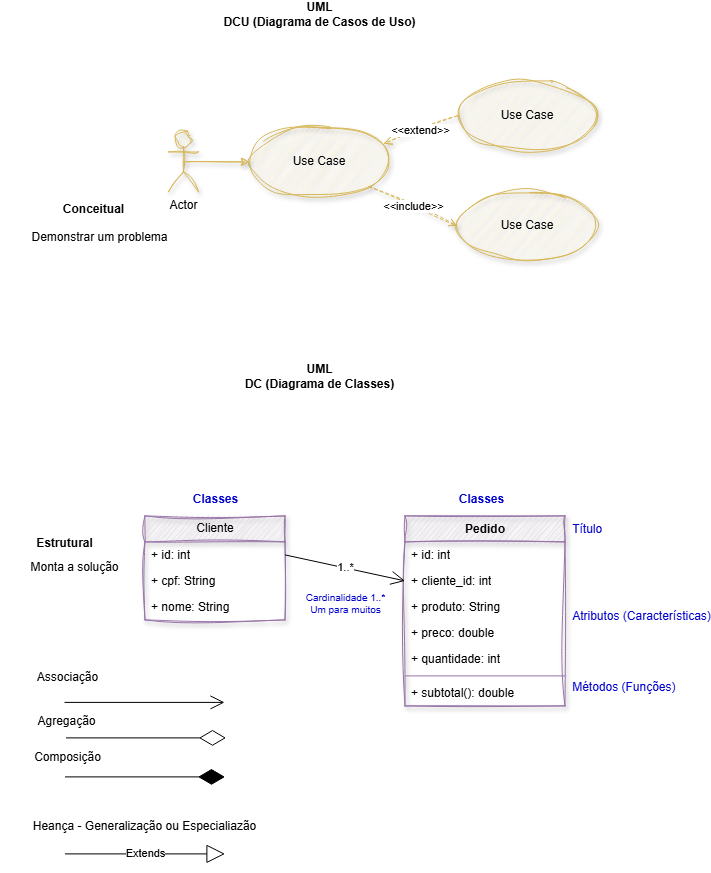

The diagram above was exported from draw.io. Its source (the exported page's mxGraphModel, read from the mxfile embedded in the PNG):
<mxGraphModel dx="1717" dy="937" grid="0" gridSize="10" guides="1" tooltips="1" connect="1" arrows="1" fold="1" page="1" pageScale="1" pageWidth="827" pageHeight="1169" math="0" shadow="0">
  <root>
    <mxCell id="0" />
    <mxCell id="1" parent="0" />
    <mxCell id="WkqK-tFdQgMDzNQftjFH-1" parent="1" style="shape=umlActor;verticalLabelPosition=bottom;verticalAlign=top;html=1;fillColor=#fff2cc;strokeColor=#d6b656;sketch=1;curveFitting=1;jiggle=2;shadow=1;" value="Actor" vertex="1">
      <mxGeometry height="60" width="30" x="239" y="224" as="geometry" />
    </mxCell>
    <mxCell id="WkqK-tFdQgMDzNQftjFH-2" edge="1" parent="1" source="WkqK-tFdQgMDzNQftjFH-3" style="rounded=0;orthogonalLoop=1;jettySize=auto;html=1;exitX=1;exitY=1;exitDx=0;exitDy=0;entryX=0;entryY=0.5;entryDx=0;entryDy=0;dashed=1;endArrow=open;endFill=0;fillColor=#fff2cc;strokeColor=#d6b656;sketch=1;curveFitting=1;jiggle=2;shadow=1;" target="WkqK-tFdQgMDzNQftjFH-5" value="&amp;lt;&amp;lt;include&amp;gt;&amp;gt;">
      <mxGeometry relative="1" as="geometry" />
    </mxCell>
    <mxCell id="WkqK-tFdQgMDzNQftjFH-3" parent="1" style="ellipse;whiteSpace=wrap;html=1;fillColor=#fff2cc;strokeColor=#d6b656;sketch=1;curveFitting=1;jiggle=2;shadow=1;" value="Use Case" vertex="1">
      <mxGeometry height="70" width="140" x="320" y="219" as="geometry" />
    </mxCell>
    <mxCell id="WkqK-tFdQgMDzNQftjFH-4" parent="1" style="ellipse;whiteSpace=wrap;html=1;fillColor=#fff2cc;strokeColor=#d6b656;sketch=1;curveFitting=1;jiggle=2;shadow=1;" value="Use Case" vertex="1">
      <mxGeometry height="70" width="140" x="528" y="173" as="geometry" />
    </mxCell>
    <mxCell id="WkqK-tFdQgMDzNQftjFH-5" parent="1" style="ellipse;whiteSpace=wrap;html=1;fillColor=#fff2cc;strokeColor=#d6b656;sketch=1;curveFitting=1;jiggle=2;shadow=1;" value="Use Case" vertex="1">
      <mxGeometry height="70" width="140" x="528" y="283" as="geometry" />
    </mxCell>
    <mxCell id="WkqK-tFdQgMDzNQftjFH-6" edge="1" parent="1" source="WkqK-tFdQgMDzNQftjFH-1" style="edgeStyle=orthogonalEdgeStyle;rounded=0;orthogonalLoop=1;jettySize=auto;html=1;exitX=0.5;exitY=0.5;exitDx=0;exitDy=0;exitPerimeter=0;entryX=0;entryY=0.5;entryDx=0;entryDy=0;fillColor=#fff2cc;strokeColor=#d6b656;sketch=1;curveFitting=1;jiggle=2;shadow=1;" target="WkqK-tFdQgMDzNQftjFH-3">
      <mxGeometry relative="1" as="geometry" />
    </mxCell>
    <mxCell id="WkqK-tFdQgMDzNQftjFH-7" edge="1" parent="1" source="WkqK-tFdQgMDzNQftjFH-4" style="rounded=0;orthogonalLoop=1;jettySize=auto;html=1;exitX=0;exitY=0.5;exitDx=0;exitDy=0;entryX=0.959;entryY=0.24;entryDx=0;entryDy=0;dashed=1;endArrow=open;endFill=0;entryPerimeter=0;fillColor=#fff2cc;strokeColor=#d6b656;sketch=1;curveFitting=1;jiggle=2;shadow=1;" target="WkqK-tFdQgMDzNQftjFH-3" value="&amp;lt;&amp;lt;extend&amp;gt;&amp;gt;">
      <mxGeometry relative="1" as="geometry" />
    </mxCell>
    <mxCell id="WkqK-tFdQgMDzNQftjFH-8" parent="1" style="text;align=center;fontStyle=1;verticalAlign=middle;spacingLeft=3;spacingRight=3;strokeColor=none;rotatable=0;points=[[0,0.5],[1,0.5]];portConstraint=eastwest;html=1;" value="UML&lt;div&gt;DCU (Diagrama de Casos de Uso)&lt;/div&gt;" vertex="1">
      <mxGeometry height="26" width="80" x="350" y="94" as="geometry" />
    </mxCell>
    <mxCell id="WkqK-tFdQgMDzNQftjFH-9" parent="1" style="text;align=center;fontStyle=1;verticalAlign=middle;spacingLeft=3;spacingRight=3;strokeColor=none;rotatable=0;points=[[0,0.5],[1,0.5]];portConstraint=eastwest;html=1;" value="UML&lt;div&gt;DC (Diagrama de Classes)&lt;/div&gt;" vertex="1">
      <mxGeometry height="26" width="80" x="350" y="456" as="geometry" />
    </mxCell>
    <mxCell id="WkqK-tFdQgMDzNQftjFH-10" parent="1" style="text;align=center;fontStyle=1;verticalAlign=middle;spacingLeft=3;spacingRight=3;strokeColor=none;rotatable=0;points=[[0,0.5],[1,0.5]];portConstraint=eastwest;html=1;" value="Conceitual" vertex="1">
      <mxGeometry height="26" width="80" x="123.5" y="289" as="geometry" />
    </mxCell>
    <mxCell id="WkqK-tFdQgMDzNQftjFH-11" parent="1" style="text;align=center;fontStyle=0;verticalAlign=middle;spacingLeft=3;spacingRight=3;strokeColor=none;rotatable=0;points=[[0,0.5],[1,0.5]];portConstraint=eastwest;html=1;" value="Demonstrar um problema" vertex="1">
      <mxGeometry height="46" width="149" x="95" y="307" as="geometry" />
    </mxCell>
    <mxCell id="WkqK-tFdQgMDzNQftjFH-12" parent="1" style="text;align=center;fontStyle=1;verticalAlign=middle;spacingLeft=3;spacingRight=3;strokeColor=none;rotatable=0;points=[[0,0.5],[1,0.5]];portConstraint=eastwest;html=1;" value="Estrutural" vertex="1">
      <mxGeometry height="26" width="80" x="95" y="623" as="geometry" />
    </mxCell>
    <mxCell id="WkqK-tFdQgMDzNQftjFH-13" parent="1" style="text;align=center;fontStyle=0;verticalAlign=middle;spacingLeft=3;spacingRight=3;strokeColor=none;rotatable=0;points=[[0,0.5],[1,0.5]];portConstraint=eastwest;html=1;" value="Monta a solução" vertex="1">
      <mxGeometry height="46" width="149" x="70.5" y="637" as="geometry" />
    </mxCell>
    <mxCell id="WkqK-tFdQgMDzNQftjFH-14" parent="1" style="swimlane;fontStyle=1;align=center;verticalAlign=top;childLayout=stackLayout;horizontal=1;startSize=26;horizontalStack=0;resizeParent=1;resizeParentMax=0;resizeLast=0;collapsible=1;marginBottom=0;whiteSpace=wrap;html=1;fillColor=#e1d5e7;strokeColor=#9673a6;sketch=1;curveFitting=1;jiggle=2;shadow=1;" value="Pedido" vertex="1">
      <mxGeometry height="190" width="160" x="475.5" y="608" as="geometry" />
    </mxCell>
    <mxCell id="WkqK-tFdQgMDzNQftjFH-15" parent="WkqK-tFdQgMDzNQftjFH-14" style="text;strokeColor=none;fillColor=none;align=left;verticalAlign=top;spacingLeft=4;spacingRight=4;overflow=hidden;rotatable=0;points=[[0,0.5],[1,0.5]];portConstraint=eastwest;whiteSpace=wrap;html=1;" value="+ id: int" vertex="1">
      <mxGeometry height="26" width="160" y="26" as="geometry" />
    </mxCell>
    <mxCell id="WkqK-tFdQgMDzNQftjFH-16" parent="WkqK-tFdQgMDzNQftjFH-14" style="text;strokeColor=none;fillColor=none;align=left;verticalAlign=top;spacingLeft=4;spacingRight=4;overflow=hidden;rotatable=0;points=[[0,0.5],[1,0.5]];portConstraint=eastwest;whiteSpace=wrap;html=1;" value="+ cliente_id: int" vertex="1">
      <mxGeometry height="26" width="160" y="52" as="geometry" />
    </mxCell>
    <mxCell id="WkqK-tFdQgMDzNQftjFH-17" parent="WkqK-tFdQgMDzNQftjFH-14" style="text;strokeColor=none;fillColor=none;align=left;verticalAlign=top;spacingLeft=4;spacingRight=4;overflow=hidden;rotatable=0;points=[[0,0.5],[1,0.5]];portConstraint=eastwest;whiteSpace=wrap;html=1;" value="+ produto: String" vertex="1">
      <mxGeometry height="26" width="160" y="78" as="geometry" />
    </mxCell>
    <mxCell id="WkqK-tFdQgMDzNQftjFH-18" parent="WkqK-tFdQgMDzNQftjFH-14" style="text;strokeColor=none;fillColor=none;align=left;verticalAlign=top;spacingLeft=4;spacingRight=4;overflow=hidden;rotatable=0;points=[[0,0.5],[1,0.5]];portConstraint=eastwest;whiteSpace=wrap;html=1;" value="+ preco: double" vertex="1">
      <mxGeometry height="26" width="160" y="104" as="geometry" />
    </mxCell>
    <mxCell id="WkqK-tFdQgMDzNQftjFH-19" parent="WkqK-tFdQgMDzNQftjFH-14" style="text;strokeColor=none;fillColor=none;align=left;verticalAlign=top;spacingLeft=4;spacingRight=4;overflow=hidden;rotatable=0;points=[[0,0.5],[1,0.5]];portConstraint=eastwest;whiteSpace=wrap;html=1;" value="+ quantidade: int" vertex="1">
      <mxGeometry height="26" width="160" y="130" as="geometry" />
    </mxCell>
    <mxCell id="WkqK-tFdQgMDzNQftjFH-20" parent="WkqK-tFdQgMDzNQftjFH-14" style="line;strokeWidth=1;fillColor=none;align=left;verticalAlign=middle;spacingTop=-1;spacingLeft=3;spacingRight=3;rotatable=0;labelPosition=right;points=[];portConstraint=eastwest;strokeColor=inherit;" value="" vertex="1">
      <mxGeometry height="8" width="160" y="156" as="geometry" />
    </mxCell>
    <mxCell id="WkqK-tFdQgMDzNQftjFH-21" parent="WkqK-tFdQgMDzNQftjFH-14" style="text;strokeColor=none;fillColor=none;align=left;verticalAlign=top;spacingLeft=4;spacingRight=4;overflow=hidden;rotatable=0;points=[[0,0.5],[1,0.5]];portConstraint=eastwest;whiteSpace=wrap;html=1;" value="+ subtotal(): double" vertex="1">
      <mxGeometry height="26" width="160" y="164" as="geometry" />
    </mxCell>
    <mxCell id="WkqK-tFdQgMDzNQftjFH-22" parent="1" style="swimlane;fontStyle=0;childLayout=stackLayout;horizontal=1;startSize=26;fillColor=#e1d5e7;horizontalStack=0;resizeParent=1;resizeParentMax=0;resizeLast=0;collapsible=1;marginBottom=0;whiteSpace=wrap;html=1;strokeColor=#9673a6;sketch=1;curveFitting=1;jiggle=2;shadow=1;" value="Cliente" vertex="1">
      <mxGeometry height="104" width="140" x="215.5" y="608" as="geometry" />
    </mxCell>
    <mxCell id="WkqK-tFdQgMDzNQftjFH-23" parent="WkqK-tFdQgMDzNQftjFH-22" style="text;strokeColor=none;fillColor=none;align=left;verticalAlign=top;spacingLeft=4;spacingRight=4;overflow=hidden;rotatable=0;points=[[0,0.5],[1,0.5]];portConstraint=eastwest;whiteSpace=wrap;html=1;" value="+ id: int" vertex="1">
      <mxGeometry height="26" width="140" y="26" as="geometry" />
    </mxCell>
    <mxCell id="WkqK-tFdQgMDzNQftjFH-24" parent="WkqK-tFdQgMDzNQftjFH-22" style="text;strokeColor=none;fillColor=none;align=left;verticalAlign=top;spacingLeft=4;spacingRight=4;overflow=hidden;rotatable=0;points=[[0,0.5],[1,0.5]];portConstraint=eastwest;whiteSpace=wrap;html=1;" value="+ cpf: String" vertex="1">
      <mxGeometry height="26" width="140" y="52" as="geometry" />
    </mxCell>
    <mxCell id="WkqK-tFdQgMDzNQftjFH-25" parent="WkqK-tFdQgMDzNQftjFH-22" style="text;strokeColor=none;fillColor=none;align=left;verticalAlign=top;spacingLeft=4;spacingRight=4;overflow=hidden;rotatable=0;points=[[0,0.5],[1,0.5]];portConstraint=eastwest;whiteSpace=wrap;html=1;" value="+ nome: String" vertex="1">
      <mxGeometry height="26" width="140" y="78" as="geometry" />
    </mxCell>
    <mxCell id="WkqK-tFdQgMDzNQftjFH-26" parent="1" style="text;align=center;fontStyle=0;verticalAlign=middle;spacingLeft=3;spacingRight=3;strokeColor=none;rotatable=0;points=[[0,0.5],[1,0.5]];portConstraint=eastwest;html=1;fontColor=#0000CC;" value="&lt;div style=&quot;text-align: left;&quot;&gt;&lt;span style=&quot;background-color: transparent;&quot;&gt;Título&lt;/span&gt;&lt;/div&gt;&lt;div&gt;&lt;br&gt;&lt;/div&gt;&lt;div&gt;&lt;br&gt;&lt;/div&gt;&lt;div&gt;&lt;br&gt;&lt;/div&gt;&lt;div&gt;&lt;br&gt;&lt;/div&gt;&lt;div&gt;&lt;br&gt;&lt;div&gt;Atributos (Características)&lt;/div&gt;&lt;div&gt;&lt;br&gt;&lt;/div&gt;&lt;div&gt;&lt;br&gt;&lt;/div&gt;&lt;div&gt;&lt;br&gt;&lt;/div&gt;&lt;div&gt;&lt;br&gt;&lt;/div&gt;&lt;div style=&quot;text-align: left;&quot;&gt;Métodos (Funções)&lt;/div&gt;&lt;/div&gt;" vertex="1">
      <mxGeometry height="69.5" width="128" x="647.5" y="666" as="geometry" />
    </mxCell>
    <mxCell id="WkqK-tFdQgMDzNQftjFH-27" edge="1" parent="1" style="endArrow=open;endFill=1;endSize=12;html=1;rounded=0;" value="">
      <mxGeometry relative="1" width="160" as="geometry">
        <mxPoint x="135" y="794.5" as="sourcePoint" />
        <mxPoint x="295" y="794.5" as="targetPoint" />
      </mxGeometry>
    </mxCell>
    <mxCell id="WkqK-tFdQgMDzNQftjFH-28" parent="1" style="text;align=center;fontStyle=0;verticalAlign=middle;spacingLeft=3;spacingRight=3;strokeColor=none;rotatable=0;points=[[0,0.5],[1,0.5]];portConstraint=eastwest;html=1;" value="Associação" vertex="1">
      <mxGeometry height="32" width="77" x="99.5" y="754" as="geometry" />
    </mxCell>
    <mxCell id="WkqK-tFdQgMDzNQftjFH-29" parent="1" style="text;align=center;fontStyle=0;verticalAlign=middle;spacingLeft=3;spacingRight=3;strokeColor=none;rotatable=0;points=[[0,0.5],[1,0.5]];portConstraint=eastwest;html=1;" value="Agregação" vertex="1">
      <mxGeometry height="32" width="77" x="98" y="798" as="geometry" />
    </mxCell>
    <mxCell id="WkqK-tFdQgMDzNQftjFH-30" parent="1" style="text;align=center;fontStyle=0;verticalAlign=middle;spacingLeft=3;spacingRight=3;strokeColor=none;rotatable=0;points=[[0,0.5],[1,0.5]];portConstraint=eastwest;html=1;" value="Composição" vertex="1">
      <mxGeometry height="32" width="77" x="99.5" y="834" as="geometry" />
    </mxCell>
    <mxCell id="WkqK-tFdQgMDzNQftjFH-31" edge="1" parent="1" style="endArrow=diamondThin;endFill=1;endSize=24;html=1;rounded=0;" value="">
      <mxGeometry relative="1" width="160" as="geometry">
        <mxPoint x="135.5" y="869" as="sourcePoint" />
        <mxPoint x="295.5" y="869" as="targetPoint" />
      </mxGeometry>
    </mxCell>
    <mxCell id="WkqK-tFdQgMDzNQftjFH-32" edge="1" parent="1" style="endArrow=diamondThin;endFill=0;endSize=24;html=1;rounded=0;" value="">
      <mxGeometry relative="1" width="160" as="geometry">
        <mxPoint x="136.5" y="830" as="sourcePoint" />
        <mxPoint x="296.5" y="830" as="targetPoint" />
      </mxGeometry>
    </mxCell>
    <mxCell id="WkqK-tFdQgMDzNQftjFH-33" edge="1" parent="1" style="endArrow=block;endSize=16;endFill=0;html=1;rounded=0;" value="Extends">
      <mxGeometry relative="1" width="160" as="geometry">
        <mxPoint x="135.5" y="946" as="sourcePoint" />
        <mxPoint x="295.5" y="946" as="targetPoint" />
      </mxGeometry>
    </mxCell>
    <mxCell id="WkqK-tFdQgMDzNQftjFH-34" parent="1" style="text;align=center;fontStyle=0;verticalAlign=middle;spacingLeft=3;spacingRight=3;strokeColor=none;rotatable=0;points=[[0,0.5],[1,0.5]];portConstraint=eastwest;html=1;" value="Heança - Generalização ou Especialiazão" vertex="1">
      <mxGeometry height="30" width="232" x="99.5" y="904" as="geometry" />
    </mxCell>
    <mxCell id="WkqK-tFdQgMDzNQftjFH-35" edge="1" parent="1" source="WkqK-tFdQgMDzNQftjFH-23" style="endArrow=open;endFill=1;endSize=12;html=1;rounded=0;exitX=1;exitY=0.5;exitDx=0;exitDy=0;entryX=0;entryY=0.5;entryDx=0;entryDy=0;" target="WkqK-tFdQgMDzNQftjFH-16" value="1..*">
      <mxGeometry relative="1" width="160" as="geometry">
        <mxPoint x="289.5" y="786" as="sourcePoint" />
        <mxPoint x="449.5" y="786" as="targetPoint" />
      </mxGeometry>
    </mxCell>
    <mxCell id="WkqK-tFdQgMDzNQftjFH-36" parent="1" style="text;align=center;fontStyle=1;verticalAlign=middle;spacingLeft=3;spacingRight=3;strokeColor=none;rotatable=0;points=[[0,0.5],[1,0.5]];portConstraint=eastwest;html=1;fontColor=#0000CC;" value="Classes" vertex="1">
      <mxGeometry height="26" width="80" x="245.5" y="579" as="geometry" />
    </mxCell>
    <mxCell id="WkqK-tFdQgMDzNQftjFH-37" parent="1" style="text;align=center;fontStyle=1;verticalAlign=middle;spacingLeft=3;spacingRight=3;strokeColor=none;rotatable=0;points=[[0,0.5],[1,0.5]];portConstraint=eastwest;html=1;fontColor=#0000CC;" value="Classes" vertex="1">
      <mxGeometry height="26" width="80" x="511.5" y="579" as="geometry" />
    </mxCell>
    <mxCell id="WkqK-tFdQgMDzNQftjFH-38" parent="1" style="text;align=center;fontStyle=0;verticalAlign=middle;spacingLeft=3;spacingRight=3;strokeColor=none;rotatable=0;points=[[0,0.5],[1,0.5]];portConstraint=eastwest;html=1;fontColor=#0000CC;fontSize=10;" value="Cardinalidade 1..*&lt;div&gt;Um para muitos&lt;/div&gt;" vertex="1">
      <mxGeometry height="26" width="80" x="375.5" y="683" as="geometry" />
    </mxCell>
  </root>
</mxGraphModel>